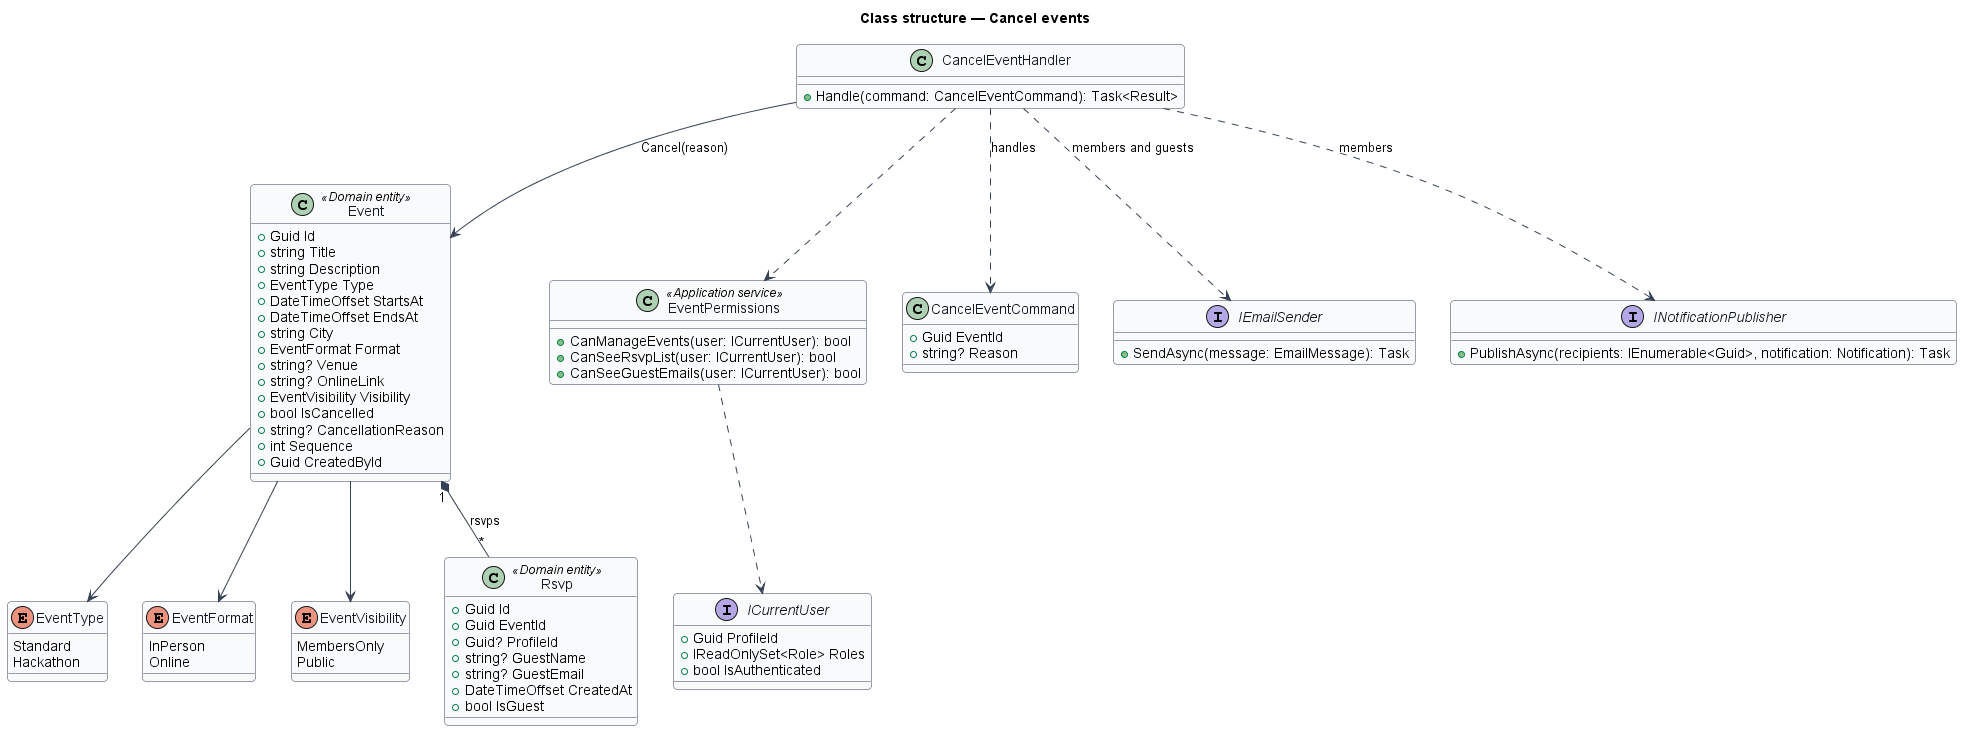

The diagram above was rendered by PlantUML. Its source (embedded in the PNG):
@startuml
skinparam backgroundColor #FFFFFF
skinparam shadowing false
skinparam roundcorner 8
skinparam defaultFontName Arial
skinparam ArrowColor #344054
skinparam class {
  BorderColor #344054
  FontColor #101828
  BackgroundColor #F9FAFB
}
title Class structure — Cancel events

enum EventType {
  Standard
  Hackathon
}

enum EventFormat {
  InPerson
  Online
}

enum EventVisibility {
  MembersOnly
  Public
}

class Event <<Domain entity>> {
  +Guid Id
  +string Title
  +string Description
  +EventType Type
  +DateTimeOffset StartsAt
  +DateTimeOffset EndsAt
  +string City
  +EventFormat Format
  +string? Venue
  +string? OnlineLink
  +EventVisibility Visibility
  +bool IsCancelled
  +string? CancellationReason
  +int Sequence
  +Guid CreatedById
}
Event --> EventType
Event --> EventFormat
Event --> EventVisibility

class Rsvp <<Domain entity>> {
  +Guid Id
  +Guid EventId
  +Guid? ProfileId
  +string? GuestName
  +string? GuestEmail
  +DateTimeOffset CreatedAt
  +bool IsGuest
}
Event "1" *-- "*" Rsvp : rsvps

class EventPermissions <<Application service>> {
  +CanManageEvents(user: ICurrentUser): bool
  +CanSeeRsvpList(user: ICurrentUser): bool
  +CanSeeGuestEmails(user: ICurrentUser): bool
}
interface ICurrentUser {
  +Guid ProfileId
  +IReadOnlySet<Role> Roles
  +bool IsAuthenticated
}
EventPermissions ..> ICurrentUser

class CancelEventCommand {
  +Guid EventId
  +string? Reason
}
class CancelEventHandler {
  +Handle(command: CancelEventCommand): Task<Result>
}
interface IEmailSender {
  +SendAsync(message: EmailMessage): Task
}
interface INotificationPublisher {
  +PublishAsync(recipients: IEnumerable<Guid>, notification: Notification): Task
}
CancelEventHandler ..> CancelEventCommand : handles
CancelEventHandler ..> EventPermissions
CancelEventHandler --> Event : Cancel(reason)
CancelEventHandler ..> INotificationPublisher : members
CancelEventHandler ..> IEmailSender : members and guests
@enduml